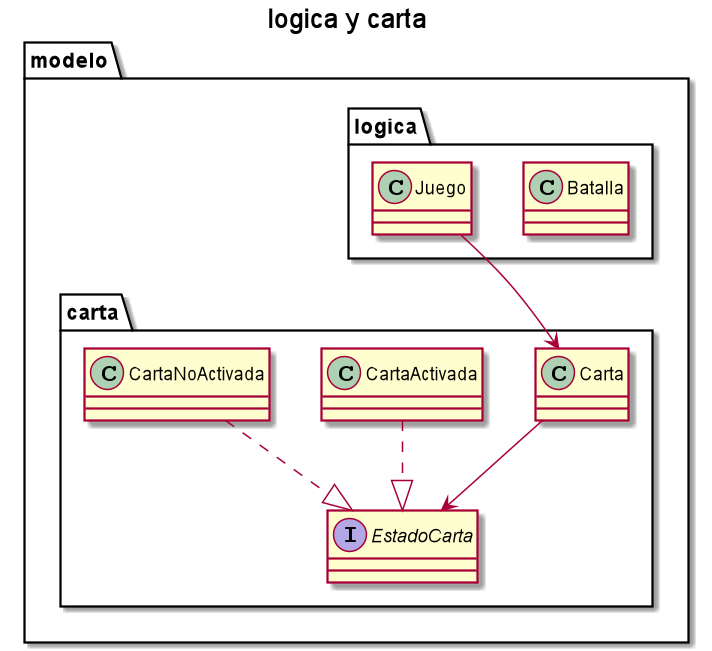

The diagram above was rendered by PlantUML. Its source (embedded in the PNG):
@startuml
title logica y carta

package modelo {
    package logica {
        class Batalla
        class Juego
    }

    package carta {
        class Carta
        interface EstadoCarta
        class CartaActivada
        class CartaNoActivada
    }

    CartaActivada ..|> EstadoCarta
    CartaNoActivada ..|> EstadoCarta
    Carta --> EstadoCarta
    Juego --> Carta
}

@enduml